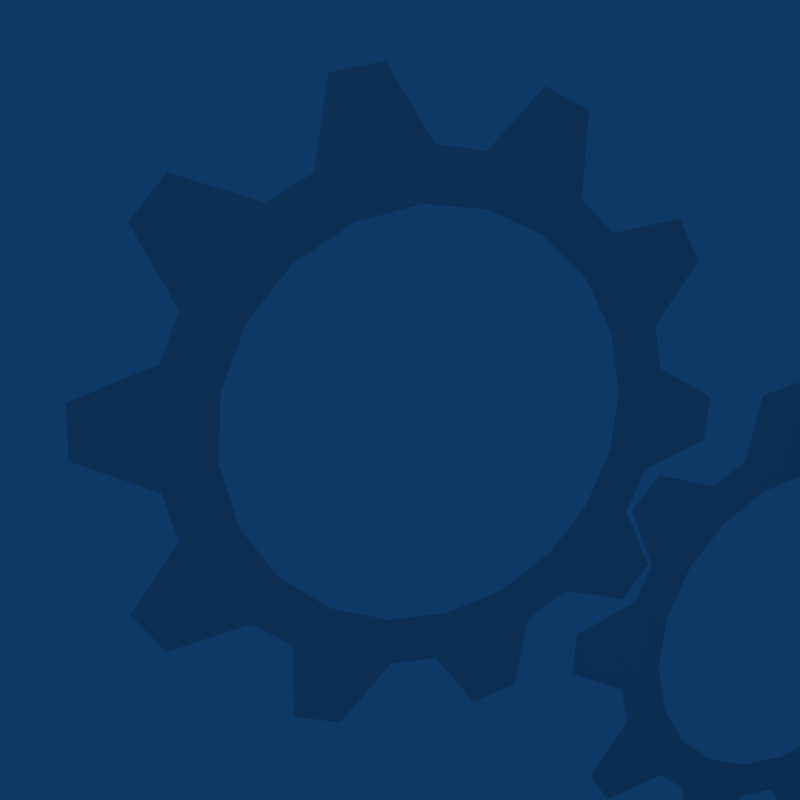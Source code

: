 # Source: pygmy_logo_gears.blend  (saved by Blender 2.49.2; exported with 4.5.12 LTS)
import bpy
from mathutils import Matrix  # noqa: F401  (used for matrix-valued properties, if any)

bpy.ops.wm.read_factory_settings(use_empty=True)
scene = bpy.context.scene
scene.name = 'Scene'

# ---- collections
col_collection_1 = bpy.data.collections.new('Collection 1'); scene.collection.children.link(col_collection_1)

# ---- world
world_world = bpy.data.worlds.new('World'); scene.world = world_world
world_world.color = (0.05656, 0.2208, 0.4)
world_world.use_sun_shadow = False
world_world.sun_shadow_jitter_overblur = 0.0
world_world.cycles.sampling_method = 'MANUAL'
world_world.cycles.sample_map_resolution = 256

# ---- cameras
cam_camera = bpy.data.cameras.new('Camera')
cam_camera.passepartout_alpha = 0.2
cam_camera.clip_end = 100.0
cam_camera.lens = 35.0
cam_camera.ortho_scale = 7.314
cam_camera.show_passepartout = False
cam_camera.show_safe_areas = True
cam_camera.dof.focus_distance = 0.0
cam_camera.dof.aperture_fstop = 128.0

# ---- lights
light_spot = bpy.data.lights.new('Spot', 'SPOT')
light_spot.transmission_factor = 0.0
light_spot.cutoff_distance = 30.0
light_spot.energy = 160.2
light_spot.shadow_buffer_clip_start = 1.001
light_spot.shadow_soft_size = 1.0
light_spot.shadow_maximum_resolution = 0.006
light_spot.use_absolute_resolution = True
light_spot.spot_size = 1.309
light_spot.cycles.use_multiple_importance_sampling = False

# ---- meshes
me_circle_005 = bpy.data.meshes.new('Circle.005')
me_circle_005.from_pydata([(4.691, 1.386, 1.208e-07), (4.735, 1.24, 1.208e-07), (4.959, 1.134, 1.268e-07), (4.958, 0.9796, 1.268e-07), (4.727, 0.8903, 1.208e-07), (4.673, 0.7417, 1.208e-07), (4.795, 0.526, 1.268e-07), (4.701, 0.4038, 1.268e-07), (4.462, 0.4694, 1.208e-07), (4.326, 0.3819, 1.208e-07), (4.3, 0.1353, 1.268e-07), (4.148, 0.09362, 1.268e-07), (3.994, 0.2886, 1.208e-07), (3.838, 0.2965, 1.208e-07), (3.674, 0.1106, 1.268e-07), (3.524, 0.1645, 1.268e-07), (3.516, 0.4123, 1.208e-07), (3.147, 0.9368, 1.208e-07), (2.922, 1.042, 1.268e-07), (2.923, 1.198, 1.268e-07), (3.152, 1.292, 1.208e-07), (3.204, 1.432, 1.208e-07), (3.088, 1.65, 1.268e-07), (3.183, 1.773, 1.268e-07), (3.423, 1.712, 1.208e-07), (3.551, 1.794, 1.208e-07), (3.582, 2.04, 1.268e-07), (3.734, 2.084, 1.268e-07), (3.887, 1.889, 1.208e-07), (4.044, 1.881, 1.208e-07), (4.209, 2.066, 1.268e-07), (4.36, 2.014, 1.268e-07), (4.366, 1.766, 1.208e-07), (4.49, 1.671, 1.208e-07), (3.192, 0.7905, 1.25e-07), (3.392, 0.5056, 1.156e-07), (4.826, 1.594, 1.268e-07), (4.733, 1.724, 1.268e-07), (3.149, 0.4528, -2.312e-06), (3.057, 0.5823, -2.322e-06), (4.524, 1.364, 1.594e-09), (4.581, 1.17, 1.594e-09), (4.575, 0.9682, 1.594e-09), (4.506, 0.7783, 1.594e-09), (4.383, 0.6187, 1.594e-09), (4.216, 0.5051, 1.594e-09), (4.022, 0.4486, 1.594e-09), (3.82, 0.4548, 1.594e-09), (3.63, 0.523, 1.594e-09), (3.471, 0.6466, 1.594e-09), (3.357, 0.8135, 1.594e-09), (3.301, 1.007, 1.594e-09), (3.307, 1.209, 1.594e-09), (3.375, 1.399, 1.594e-09), (3.499, 1.559, 1.594e-09), (3.666, 1.672, 1.594e-09), (3.859, 1.729, 1.594e-09), (4.061, 1.722, 1.594e-09), (4.251, 1.654, 1.594e-09), (4.411, 1.531, 1.594e-09)], [], [(24, 54, 55, 25), (25, 55, 56, 28), (28, 56, 57, 29), (29, 57, 58, 32), (32, 58, 59, 33), (0, 36, 37, 33), (0, 33, 59, 40), (0, 40, 41, 1), (1, 41, 42, 4), (4, 42, 43, 5), (5, 43, 44, 8), (5, 8, 7, 6), (8, 44, 45, 9), (9, 45, 46, 12), (9, 12, 11, 10), (12, 46, 47, 13), (13, 47, 48, 16), (13, 16, 15, 14), (16, 48, 49, 35), (34, 35, 49, 50), (34, 39, 38, 35), (17, 34, 50, 51), (17, 51, 52, 20), (17, 20, 19, 18), (20, 52, 53, 21), (21, 53, 54, 24), (21, 24, 23, 22), (25, 28, 27, 26), (1, 4, 3, 2), (29, 32, 31, 30)])
me_circle_005.polygons.foreach_set('use_smooth', [True] * 30)
me_circle_005.use_remesh_preserve_volume = False
me_circle_005.use_remesh_preserve_attributes = False
me_circle_005.use_mirror_vertex_groups = False
me_circle_005.update()
me_circle_004 = bpy.data.meshes.new('Circle.004')
me_circle_004.from_pydata([(3.023, 0.5871, 1.204e-07), (3.067, 0.4409, 1.204e-07), (3.291, 0.3352, 1.264e-07), (3.29, 0.1806, 1.264e-07), (3.059, 0.09135, 1.204e-07), (3.005, -0.05727, 1.204e-07), (3.127, -0.273, 1.264e-07), (3.033, -0.3952, 1.264e-07), (2.794, -0.3296, 1.204e-07), (2.658, -0.4171, 1.204e-07), (2.632, -0.6637, 1.264e-07), (2.48, -0.7054, 1.264e-07), (2.327, -0.5104, 1.204e-07), (2.17, -0.5025, 1.204e-07), (2.006, -0.6884, 1.264e-07), (1.856, -0.6345, 1.264e-07), (1.848, -0.3866, 1.204e-07), (1.479, 0.1378, 1.204e-07), (1.255, 0.2432, 1.264e-07), (1.255, 0.399, 1.264e-07), (1.484, 0.4935, 1.204e-07), (1.536, 0.6326, 1.204e-07), (1.42, 0.8512, 1.264e-07), (1.515, 0.9741, 1.264e-07), (1.755, 0.9127, 1.204e-07), (1.883, 0.9955, 1.204e-07), (1.914, 1.241, 1.264e-07), (2.066, 1.285, 1.264e-07), (2.219, 1.09, 1.204e-07), (2.376, 1.082, 1.204e-07), (2.541, 1.267, 1.264e-07), (2.692, 1.215, 1.264e-07), (2.698, 0.9669, 1.204e-07), (2.822, 0.8722, 1.204e-07), (1.524, -0.008539, 1.246e-07), (1.724, -0.2934, 1.152e-07), (3.158, 0.7952, 1.264e-07), (3.065, 0.9251, 1.264e-07), (1.481, -0.3462, -2.313e-06), (1.389, -0.2167, -2.322e-06), (2.856, 0.5648, 1.17e-09), (2.913, 0.371, 1.17e-09), (2.907, 0.1692, 1.17e-09), (2.839, -0.02073, 1.17e-09), (2.715, -0.1803, 1.17e-09), (2.548, -0.2939, 1.17e-09), (2.354, -0.3504, 1.17e-09), (2.153, -0.3442, 1.17e-09), (1.963, -0.276, 1.17e-09), (1.803, -0.1524, 1.17e-09), (1.689, 0.01448, 1.17e-09), (1.633, 0.2083, 1.17e-09), (1.639, 0.41, 1.17e-09), (1.707, 0.6, 1.17e-09), (1.831, 0.7596, 1.17e-09), (1.998, 0.8732, 1.17e-09), (2.192, 0.9296, 1.17e-09), (2.393, 0.9235, 1.17e-09), (2.583, 0.8552, 1.17e-09), (2.743, 0.7316, 1.17e-09)], [], [(24, 54, 55, 25), (25, 55, 56, 28), (28, 56, 57, 29), (29, 57, 58, 32), (32, 58, 59, 33), (0, 36, 37, 33), (0, 33, 59, 40), (0, 40, 41, 1), (1, 41, 42, 4), (4, 42, 43, 5), (5, 43, 44, 8), (5, 8, 7, 6), (8, 44, 45, 9), (9, 45, 46, 12), (9, 12, 11, 10), (12, 46, 47, 13), (13, 47, 48, 16), (13, 16, 15, 14), (16, 48, 49, 35), (34, 35, 49, 50), (34, 39, 38, 35), (17, 34, 50, 51), (17, 51, 52, 20), (17, 20, 19, 18), (20, 52, 53, 21), (21, 53, 54, 24), (21, 24, 23, 22), (25, 28, 27, 26), (1, 4, 3, 2), (29, 32, 31, 30)])
me_circle_004.polygons.foreach_set('use_smooth', [True] * 30)
me_circle_004.use_remesh_preserve_volume = False
me_circle_004.use_remesh_preserve_attributes = False
me_circle_004.use_mirror_vertex_groups = False
me_circle_004.update()
me_circle_003 = bpy.data.meshes.new('Circle.003')
me_circle_003.from_pydata([(1.353, -0.2289, 1.2e-07), (1.398, -0.3751, 1.2e-07), (1.622, -0.4808, 1.26e-07), (1.621, -0.6354, 1.26e-07), (1.389, -0.7246, 1.2e-07), (1.335, -0.8733, 1.2e-07), (1.457, -1.089, 1.26e-07), (1.364, -1.211, 1.26e-07), (1.124, -1.146, 1.2e-07), (0.9888, -1.233, 1.2e-07), (0.9627, -1.48, 1.26e-07), (0.81, -1.521, 1.26e-07), (0.657, -1.326, 1.2e-07), (0.5005, -1.318, 1.2e-07), (0.3363, -1.504, 1.26e-07), (0.1865, -1.45, 1.26e-07), (0.1787, -1.203, 1.2e-07), (-0.1908, -0.6782, 1.2e-07), (-0.4151, -0.5728, 1.26e-07), (-0.4147, -0.4169, 1.26e-07), (-0.1857, -0.3225, 1.2e-07), (-0.1336, -0.1834, 1.2e-07), (-0.2499, 0.03521, 1.26e-07), (-0.1545, 0.1582, 1.26e-07), (0.08556, 0.09671, 1.2e-07), (0.2133, 0.1795, 1.2e-07), (0.2443, 0.4252, 1.26e-07), (0.3969, 0.4693, 1.26e-07), (0.5495, 0.2738, 1.2e-07), (0.7066, 0.2658, 1.2e-07), (0.8714, 0.451, 1.26e-07), (1.023, 0.3989, 1.26e-07), (1.028, 0.1509, 1.2e-07), (1.153, 0.05625, 1.2e-07), (-0.146, -0.8245, 1.241e-07), (0.05414, -1.109, 1.147e-07), (1.488, -0.02081, 1.26e-07), (1.395, 0.1091, 1.26e-07), (-0.1882, -1.162, -2.313e-06), (-0.2805, -1.033, -2.323e-06), (1.187, -0.2512, 7.499e-10), (1.243, -0.445, 7.499e-10), (1.237, -0.6467, 7.499e-10), (1.169, -0.8367, 7.499e-10), (1.045, -0.9963, 7.499e-10), (0.8785, -1.11, 7.499e-10), (0.6847, -1.166, 7.499e-10), (0.4829, -1.16, 7.499e-10), (0.293, -1.092, 7.499e-10), (0.1334, -0.9684, 7.499e-10), (0.01978, -0.8015, 7.499e-10), (-0.03668, -0.6077, 7.499e-10), (-0.0305, -0.406, 7.499e-10), (0.03772, -0.216, 7.499e-10), (0.1613, -0.05639, 7.499e-10), (0.3282, 0.05719, 7.499e-10), (0.522, 0.1137, 7.499e-10), (0.7237, 0.1075, 7.499e-10), (0.9137, 0.03925, 7.499e-10), (1.073, -0.08434, 7.499e-10)], [], [(24, 54, 55, 25), (25, 55, 56, 28), (28, 56, 57, 29), (29, 57, 58, 32), (32, 58, 59, 33), (0, 36, 37, 33), (0, 33, 59, 40), (0, 40, 41, 1), (1, 41, 42, 4), (4, 42, 43, 5), (5, 43, 44, 8), (5, 8, 7, 6), (8, 44, 45, 9), (9, 45, 46, 12), (9, 12, 11, 10), (12, 46, 47, 13), (13, 47, 48, 16), (13, 16, 15, 14), (16, 48, 49, 35), (34, 35, 49, 50), (34, 39, 38, 35), (17, 34, 50, 51), (17, 51, 52, 20), (17, 20, 19, 18), (20, 52, 53, 21), (21, 53, 54, 24), (21, 24, 23, 22), (25, 28, 27, 26), (1, 4, 3, 2), (29, 32, 31, 30)])
me_circle_003.polygons.foreach_set('use_smooth', [True] * 30)
me_circle_003.use_remesh_preserve_volume = False
me_circle_003.use_remesh_preserve_attributes = False
me_circle_003.use_mirror_vertex_groups = False
me_circle_003.update()
me_circle_002 = bpy.data.meshes.new('Circle.002')
me_circle_002.from_pydata([(0.07723, 1.097, 1.204e-07), (0.1215, 0.9507, 1.204e-07), (0.3456, 0.845, 1.264e-07), (0.3444, 0.6904, 1.264e-07), (0.1131, 0.6012, 1.204e-07), (0.05897, 0.4525, 1.204e-07), (0.1811, 0.2368, 1.264e-07), (0.08743, 0.1147, 1.264e-07), (-0.1518, 0.1802, 1.204e-07), (-0.2874, 0.09268, 1.204e-07), (-0.3134, -0.1539, 1.264e-07), (-0.4661, -0.1956, 1.264e-07), (-0.6192, -0.0005411, 1.204e-07), (-0.7757, 0.007308, 1.204e-07), (-0.9398, -0.1786, 1.264e-07), (-1.09, -0.1247, 1.264e-07), (-1.097, 0.1232, 1.204e-07), (-1.467, 0.6476, 1.204e-07), (-1.691, 0.753, 1.264e-07), (-1.691, 0.9089, 1.264e-07), (-1.462, 1.003, 1.204e-07), (-1.41, 1.142, 1.204e-07), (-1.526, 1.361, 1.264e-07), (-1.431, 1.484, 1.264e-07), (-1.191, 1.423, 1.204e-07), (-1.063, 1.505, 1.204e-07), (-1.032, 1.751, 1.264e-07), (-0.8793, 1.795, 1.264e-07), (-0.7267, 1.6, 1.204e-07), (-0.5696, 1.592, 1.204e-07), (-0.4048, 1.777, 1.264e-07), (-0.2535, 1.725, 1.264e-07), (-0.2477, 1.477, 1.204e-07), (-0.1233, 1.382, 1.204e-07), (-1.422, 0.5013, 1.246e-07), (-1.222, 0.2164, 1.152e-07), (0.2119, 1.305, 1.264e-07), (0.1189, 1.435, 1.264e-07), (-1.464, 0.1636, -2.313e-06), (-1.557, 0.2931, -2.322e-06), (-0.08928, 1.075, 1.171e-09), (-0.03281, 0.8808, 1.171e-09), (-0.03899, 0.6791, 1.171e-09), (-0.1072, 0.4891, 1.171e-09), (-0.2308, 0.3295, 1.171e-09), (-0.3977, 0.2159, 1.171e-09), (-0.5915, 0.1594, 1.171e-09), (-0.7932, 0.1656, 1.171e-09), (-0.9832, 0.2339, 1.171e-09), (-1.143, 0.3574, 1.171e-09), (-1.256, 0.5243, 1.171e-09), (-1.313, 0.7181, 1.171e-09), (-1.307, 0.9198, 1.171e-09), (-1.238, 1.11, 1.171e-09), (-1.115, 1.269, 1.171e-09), (-0.948, 1.383, 1.171e-09), (-0.7542, 1.439, 1.171e-09), (-0.5524, 1.433, 1.171e-09), (-0.3625, 1.365, 1.171e-09), (-0.2029, 1.241, 1.171e-09)], [], [(24, 54, 55, 25), (25, 55, 56, 28), (28, 56, 57, 29), (29, 57, 58, 32), (32, 58, 59, 33), (0, 36, 37, 33), (0, 33, 59, 40), (0, 40, 41, 1), (1, 41, 42, 4), (4, 42, 43, 5), (5, 43, 44, 8), (5, 8, 7, 6), (8, 44, 45, 9), (9, 45, 46, 12), (9, 12, 11, 10), (12, 46, 47, 13), (13, 47, 48, 16), (13, 16, 15, 14), (16, 48, 49, 35), (34, 35, 49, 50), (34, 39, 38, 35), (17, 34, 50, 51), (17, 51, 52, 20), (17, 20, 19, 18), (20, 52, 53, 21), (21, 53, 54, 24), (21, 24, 23, 22), (25, 28, 27, 26), (1, 4, 3, 2), (29, 32, 31, 30)])
me_circle_002.polygons.foreach_set('use_smooth', [True] * 30)
me_circle_002.use_remesh_preserve_volume = False
me_circle_002.use_remesh_preserve_attributes = False
me_circle_002.use_mirror_vertex_groups = False
me_circle_002.update()
me_circle_001 = bpy.data.meshes.new('Circle.001')
me_circle_001.from_pydata([], [], [])
me_circle_001.use_remesh_preserve_volume = False
me_circle_001.use_remesh_preserve_attributes = False
me_circle_001.use_mirror_vertex_groups = False
me_circle_001.update()
me_circle = bpy.data.meshes.new('Circle')
me_circle.from_pydata([(-1.581, 0.2974, 1.192e-07), (-1.537, 0.1513, 1.192e-07), (-1.313, 0.04557, 1.252e-07), (-1.314, -0.1091, 1.252e-07), (-1.545, -0.1983, 1.192e-07), (-1.6, -0.3469, 1.192e-07), (-1.477, -0.5626, 1.252e-07), (-1.571, -0.6848, 1.252e-07), (-1.81, -0.6193, 1.192e-07), (-1.946, -0.7068, 1.192e-07), (-1.972, -0.9533, 1.252e-07), (-2.125, -0.995, 1.252e-07), (-2.278, -0.8, 1.192e-07), (-2.434, -0.7921, 1.192e-07), (-2.598, -0.978, 1.252e-07), (-2.748, -0.9241, 1.252e-07), (-2.756, -0.6763, 1.192e-07), (-3.125, -0.1519, 1.192e-07), (-3.35, -0.04642, 1.252e-07), (-3.349, 0.1094, 1.252e-07), (-3.12, 0.2039, 1.192e-07), (-3.068, 0.343, 1.192e-07), (-3.185, 0.5616, 1.252e-07), (-3.089, 0.6845, 1.252e-07), (-2.849, 0.6231, 1.192e-07), (-2.721, 0.7058, 1.192e-07), (-2.69, 0.9515, 1.252e-07), (-2.538, 0.9957, 1.252e-07), (-2.385, 0.8002, 1.192e-07), (-2.228, 0.7921, 1.192e-07), (-2.063, 0.9774, 1.252e-07), (-1.912, 0.9252, 1.252e-07), (-1.906, 0.6772, 1.192e-07), (-1.782, 0.5826, 1.192e-07), (-3.081, -0.2982, 1.234e-07), (-2.88, -0.5831, 1.14e-07), (-1.447, 0.5055, 1.252e-07), (-1.54, 0.6354, 1.252e-07), (-3.123, -0.6359, -2.314e-06), (-3.215, -0.5063, -2.324e-06), (-1.748, 0.2752, 0.0), (-1.691, 0.08136, 0.0), (-1.697, -0.1204, 0.0), (-1.766, -0.3104, 0.0), (-1.889, -0.47, 0.0), (-2.056, -0.5835, 0.0), (-2.25, -0.64, 0.0), (-2.452, -0.6338, 0.0), (-2.642, -0.5656, 0.0), (-2.801, -0.442, 0.0), (-2.915, -0.2752, 0.0), (-2.971, -0.08136, 0.0), (-2.965, 0.1204, 0.0), (-2.897, 0.3104, 0.0), (-2.773, 0.47, 0.0), (-2.606, 0.5835, 0.0), (-2.413, 0.64, 0.0), (-2.211, 0.6338, 0.0), (-2.021, 0.5656, 0.0), (-1.861, 0.442, 0.0)], [], [(24, 54, 55, 25), (25, 55, 56, 28), (28, 56, 57, 29), (29, 57, 58, 32), (32, 58, 59, 33), (0, 36, 37, 33), (0, 33, 59, 40), (0, 40, 41, 1), (1, 41, 42, 4), (4, 42, 43, 5), (5, 43, 44, 8), (5, 8, 7, 6), (8, 44, 45, 9), (9, 45, 46, 12), (9, 12, 11, 10), (12, 46, 47, 13), (13, 47, 48, 16), (13, 16, 15, 14), (16, 48, 49, 35), (34, 35, 49, 50), (34, 39, 38, 35), (17, 34, 50, 51), (17, 51, 52, 20), (17, 20, 19, 18), (20, 52, 53, 21), (21, 53, 54, 24), (21, 24, 23, 22), (25, 28, 27, 26), (1, 4, 3, 2), (29, 32, 31, 30)])
me_circle.polygons.foreach_set('use_smooth', [True] * 30)
me_circle.use_remesh_preserve_volume = False
me_circle.use_remesh_preserve_attributes = False
me_circle.use_mirror_vertex_groups = False
me_circle.update()

# ---- objects
ob_circle_005 = bpy.data.objects.new('Circle.005', me_circle_005)
ob_circle_004 = bpy.data.objects.new('Circle.004', me_circle_004)
ob_circle_003 = bpy.data.objects.new('Circle.003', me_circle_003)
ob_circle_002 = bpy.data.objects.new('Circle.002', me_circle_002)
ob_circle_001 = bpy.data.objects.new('Circle.001', me_circle_001)
ob_circle = bpy.data.objects.new('Circle', me_circle)
ob_lamp = bpy.data.objects.new('Lamp', light_spot)
ob_camera = bpy.data.objects.new('Camera', cam_camera)

# ---- transforms, parenting, visibility, modifiers, constraints
ob_circle_005.location = (9.639, -3.907, -2.378e-09)
ob_circle_005.scale = (8.15, 8.15, 8.15)
ob_circle_005.lock_rotations_4d = False
ob_circle_005.empty_display_type = 'ARROWS'
ob_circle_005.lineart.crease_threshold = 0.0
ob_circle_004.location = (16.07, -10.5, -7.445e-10)
ob_circle_004.scale = (8.15, 8.15, 8.15)
ob_circle_004.lock_rotations_4d = False
ob_circle_004.empty_display_type = 'ARROWS'
ob_circle_004.lineart.crease_threshold = 0.0
ob_circle_003.location = (19.24, 7.0, 6.205e-11)
ob_circle_003.scale = (8.15, 8.15, 8.15)
ob_circle_003.lock_rotations_4d = False
ob_circle_003.empty_display_type = 'ARROWS'
ob_circle_003.lineart.crease_threshold = 0.0
ob_circle_002.location = (18.59, -13.92, -1.034e-10)
ob_circle_002.scale = (8.15, 8.15, 8.15)
ob_circle_002.lock_rotations_4d = False
ob_circle_002.empty_display_type = 'ARROWS'
ob_circle_002.lineart.crease_threshold = 0.0
ob_circle_001.location = (14.21, 3.922, -8.725e-06)
ob_circle_001.rotation_euler = (0.0, -0.0, 0.9127)
ob_circle_001.scale = (8.15, 8.15, 8.15)
ob_circle_001.lock_rotations_4d = False
ob_circle_001.empty_display_type = 'ARROWS'
ob_circle_001.lineart.crease_threshold = 0.0
ob_circle.location = (19.0, 0.0, 0.0)
ob_circle.scale = (8.15, 8.15, 8.15)
ob_circle.lock_rotations_4d = False
ob_circle.empty_display_type = 'ARROWS'
ob_circle.lineart.crease_threshold = 0.0
ob_lamp.location = (-9.138, 12.81, 18.55)
ob_lamp.rotation_euler = (-0.3737, 0.928, 1.926)
ob_lamp.lock_rotations_4d = False
ob_lamp.empty_display_type = 'ARROWS'
ob_lamp.color = (0.0, 0.0, 0.0, 0.0)
ob_lamp.lineart.crease_threshold = 0.0
ob_camera.location = (-7.277, 5.236, 16.82)
ob_camera.rotation_euler = (-0.2674, -0.3459, 0.0528)
ob_camera.lock_rotations_4d = False
ob_camera.empty_display_type = 'ARROWS'
ob_camera.color = (0.0, 0.0, 0.0, 0.0)
ob_camera.display_type = 'WIRE'
ob_camera.lineart.crease_threshold = 0.0

# ---- collection membership
col_collection_1.objects.link(ob_circle_005)
col_collection_1.objects.link(ob_circle_004)
col_collection_1.objects.link(ob_circle_003)
col_collection_1.objects.link(ob_circle_002)
col_collection_1.objects.link(ob_circle_001)
col_collection_1.objects.link(ob_circle)
col_collection_1.objects.link(ob_lamp)
col_collection_1.objects.link(ob_camera)

# ---- scene / render settings (as saved in the file)
scene.camera = ob_camera
scene.frame_start = 1; scene.frame_end = 250; scene.frame_set(1)
scene.render.engine = 'BLENDER_EEVEE_NEXT'
scene.render.image_settings.file_format = 'JPEG'
scene.render.image_settings.color_mode = 'RGB'
scene.render.image_settings.compression = 90
scene.render.resolution_x = 256
scene.render.resolution_y = 256
scene.render.fps = 25
scene.render.dither_intensity = 0.0
scene.render.use_compositing = False
scene.render.use_sequencer = False
scene.render.bake_margin = 2
scene.render.bake_bias = 0.0
scene.render.use_stamp_time = False
scene.render.use_stamp_date = False
scene.render.use_stamp_frame = False
scene.render.use_stamp_camera = False
scene.render.use_stamp_scene = False
scene.render.use_stamp_filename = False
scene.render.use_stamp_render_time = False
scene.render.stamp_font_size = 0
scene.cycles.use_denoising = False
scene.cycles.samples = 10
scene.cycles.sampling_pattern = 'TABULATED_SOBOL'
scene.cycles.light_sampling_threshold = 0.0
scene.cycles.use_adaptive_sampling = False
scene.cycles.use_light_tree = False
scene.cycles.blur_glossy = 0.0
scene.cycles.volume_bounces = 1
scene.cycles.pixel_filter_type = 'GAUSSIAN'
scene.cycles.sample_clamp_indirect = 0.0
scene.view_settings.view_transform = 'Raw'
bpy.context.view_layer.update()
